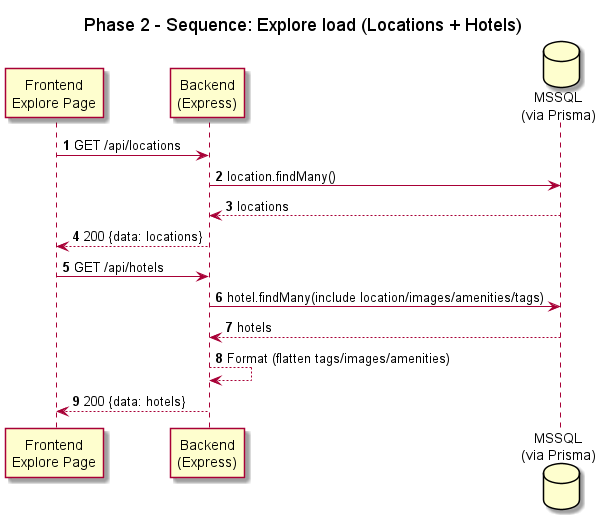

The diagram above was rendered by PlantUML. Its source (embedded in the PNG):
@startuml
title Phase 2 - Sequence: Explore load (Locations + Hotels)
autonumber
participant "Frontend\nExplore Page" as FE
participant "Backend\n(Express)" as BE
database "MSSQL\n(via Prisma)" as DB

FE -> BE : GET /api/locations
BE -> DB : location.findMany()
DB --> BE : locations
BE --> FE : 200 {data: locations}

FE -> BE : GET /api/hotels
BE -> DB : hotel.findMany(include location/images/amenities/tags)
DB --> BE : hotels
BE --> BE : Format (flatten tags/images/amenities)
BE --> FE : 200 {data: hotels}
@enduml